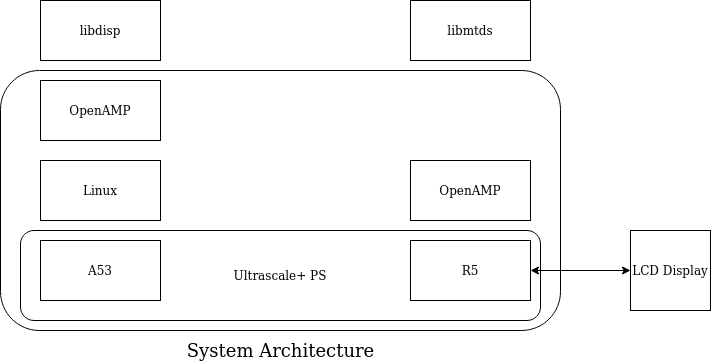

The diagram above was exported from draw.io. Its source (the exported page's mxGraphModel, read from the mxfile embedded in the PNG):
<mxGraphModel dx="2062" dy="1151" grid="1" gridSize="10" guides="1" tooltips="1" connect="1" arrows="1" fold="1" page="1" pageScale="1" pageWidth="850" pageHeight="1100" math="0" shadow="0">
  <root>
    <mxCell id="0" />
    <mxCell id="1" parent="0" />
    <mxCell id="wHuIxNIBS7A28aj9XYiH-9" value="" style="rounded=1;whiteSpace=wrap;html=1;" vertex="1" parent="1">
      <mxGeometry x="130" y="490" width="560" height="260" as="geometry" />
    </mxCell>
    <mxCell id="wHuIxNIBS7A28aj9XYiH-10" value="Ultrascale+ PS" style="rounded=1;whiteSpace=wrap;html=1;" vertex="1" parent="1">
      <mxGeometry x="150" y="650" width="520" height="90" as="geometry" />
    </mxCell>
    <mxCell id="wHuIxNIBS7A28aj9XYiH-1" value="OpenAMP" style="rounded=0;whiteSpace=wrap;html=1;" vertex="1" parent="1">
      <mxGeometry x="170" y="500" width="120" height="60" as="geometry" />
    </mxCell>
    <mxCell id="wHuIxNIBS7A28aj9XYiH-2" value="A53" style="rounded=0;whiteSpace=wrap;html=1;" vertex="1" parent="1">
      <mxGeometry x="170" y="660" width="120" height="60" as="geometry" />
    </mxCell>
    <mxCell id="wHuIxNIBS7A28aj9XYiH-3" value="Linux" style="rounded=0;whiteSpace=wrap;html=1;" vertex="1" parent="1">
      <mxGeometry x="170" y="580" width="120" height="60" as="geometry" />
    </mxCell>
    <mxCell id="wHuIxNIBS7A28aj9XYiH-4" value="OpenAMP" style="rounded=0;whiteSpace=wrap;html=1;" vertex="1" parent="1">
      <mxGeometry x="540" y="580" width="120" height="60" as="geometry" />
    </mxCell>
    <mxCell id="wHuIxNIBS7A28aj9XYiH-5" value="&lt;div&gt;R5&lt;/div&gt;" style="rounded=0;whiteSpace=wrap;html=1;" vertex="1" parent="1">
      <mxGeometry x="540" y="660" width="120" height="60" as="geometry" />
    </mxCell>
    <mxCell id="wHuIxNIBS7A28aj9XYiH-6" value="libdisp" style="rounded=0;whiteSpace=wrap;html=1;" vertex="1" parent="1">
      <mxGeometry x="170" y="420" width="120" height="60" as="geometry" />
    </mxCell>
    <mxCell id="wHuIxNIBS7A28aj9XYiH-7" value="libmtds" style="rounded=0;whiteSpace=wrap;html=1;" vertex="1" parent="1">
      <mxGeometry x="540" y="420" width="120" height="60" as="geometry" />
    </mxCell>
    <mxCell id="wHuIxNIBS7A28aj9XYiH-11" value="LCD Display" style="whiteSpace=wrap;html=1;aspect=fixed;" vertex="1" parent="1">
      <mxGeometry x="760" y="650" width="80" height="80" as="geometry" />
    </mxCell>
    <mxCell id="wHuIxNIBS7A28aj9XYiH-12" value="" style="endArrow=classic;startArrow=classic;html=1;rounded=0;exitX=1;exitY=0.5;exitDx=0;exitDy=0;entryX=0;entryY=0.5;entryDx=0;entryDy=0;" edge="1" parent="1" source="wHuIxNIBS7A28aj9XYiH-5" target="wHuIxNIBS7A28aj9XYiH-11">
      <mxGeometry width="50" height="50" relative="1" as="geometry">
        <mxPoint x="720" y="640" as="sourcePoint" />
        <mxPoint x="770" y="590" as="targetPoint" />
      </mxGeometry>
    </mxCell>
    <mxCell id="wHuIxNIBS7A28aj9XYiH-13" value="&lt;font style=&quot;font-size: 18px&quot;&gt;System Architecture&lt;br&gt;&lt;/font&gt;" style="text;html=1;align=center;verticalAlign=middle;resizable=0;points=[];autosize=1;strokeColor=none;fillColor=none;" vertex="1" parent="1">
      <mxGeometry x="310" y="760" width="200" height="20" as="geometry" />
    </mxCell>
  </root>
</mxGraphModel>